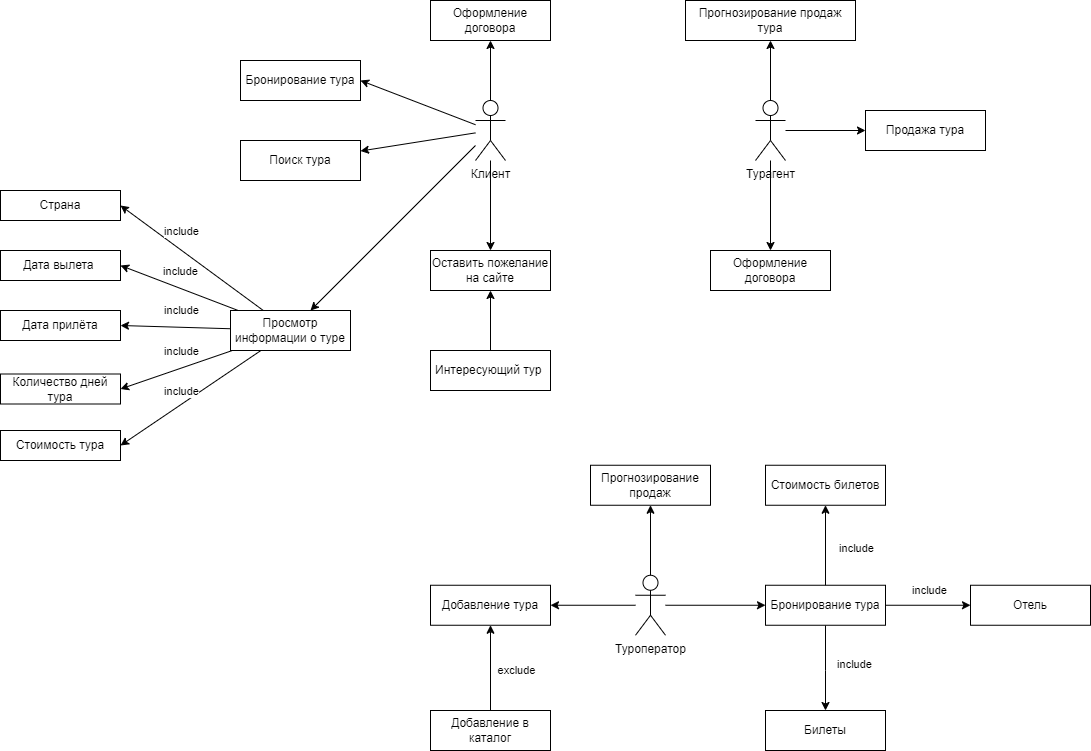

The diagram above was exported from draw.io. Its source (the exported page's mxGraphModel, read from the mxfile embedded in the PNG):
<mxGraphModel dx="968" dy="638" grid="1" gridSize="10" guides="1" tooltips="1" connect="1" arrows="1" fold="1" page="1" pageScale="1" pageWidth="1169" pageHeight="827" math="0" shadow="0">
  <root>
    <mxCell id="0" />
    <mxCell id="1" parent="0" />
    <mxCell id="UcnN_bR1MFCEYKPEwRLw-6" value="Клиент" style="shape=umlActor;verticalLabelPosition=bottom;verticalAlign=top;html=1;outlineConnect=0;" parent="1" vertex="1">
      <mxGeometry x="495" y="140" width="30" height="60" as="geometry" />
    </mxCell>
    <mxCell id="UcnN_bR1MFCEYKPEwRLw-7" value="Страна" style="rounded=0;whiteSpace=wrap;html=1;" parent="1" vertex="1">
      <mxGeometry x="20" y="230" width="120" height="30" as="geometry" />
    </mxCell>
    <mxCell id="UcnN_bR1MFCEYKPEwRLw-8" value="Дата вылета&amp;nbsp;" style="rounded=0;whiteSpace=wrap;html=1;" parent="1" vertex="1">
      <mxGeometry x="20" y="290" width="120" height="30" as="geometry" />
    </mxCell>
    <mxCell id="UcnN_bR1MFCEYKPEwRLw-9" value="Дата прилёта" style="rounded=0;whiteSpace=wrap;html=1;" parent="1" vertex="1">
      <mxGeometry x="20" y="350" width="120" height="30" as="geometry" />
    </mxCell>
    <mxCell id="UcnN_bR1MFCEYKPEwRLw-10" value="Количество дней тура" style="rounded=0;whiteSpace=wrap;html=1;" parent="1" vertex="1">
      <mxGeometry x="20" y="413.5" width="120" height="30" as="geometry" />
    </mxCell>
    <mxCell id="UcnN_bR1MFCEYKPEwRLw-14" value="Интересующий тур&amp;nbsp;" style="rounded=0;whiteSpace=wrap;html=1;" parent="1" vertex="1">
      <mxGeometry x="450" y="390" width="120" height="40" as="geometry" />
    </mxCell>
    <mxCell id="UcnN_bR1MFCEYKPEwRLw-17" value="Туроператор" style="shape=umlActor;verticalLabelPosition=bottom;verticalAlign=top;html=1;outlineConnect=0;" parent="1" vertex="1">
      <mxGeometry x="655" y="614.75" width="30" height="60" as="geometry" />
    </mxCell>
    <mxCell id="UcnN_bR1MFCEYKPEwRLw-20" value="Отель" style="rounded=0;whiteSpace=wrap;html=1;" parent="1" vertex="1">
      <mxGeometry x="990" y="624.75" width="120" height="40" as="geometry" />
    </mxCell>
    <mxCell id="UcnN_bR1MFCEYKPEwRLw-21" value="Билеты" style="whiteSpace=wrap;html=1;" parent="1" vertex="1">
      <mxGeometry x="785" y="750" width="120" height="40" as="geometry" />
    </mxCell>
    <mxCell id="UcnN_bR1MFCEYKPEwRLw-23" value="" style="endArrow=classic;html=1;rounded=0;" parent="1" source="gpjuTwRHW-VsBUTSzWJY-24" target="UcnN_bR1MFCEYKPEwRLw-20" edge="1">
      <mxGeometry width="50" height="50" relative="1" as="geometry">
        <mxPoint x="1065" y="610.5" as="sourcePoint" />
        <mxPoint x="955" y="590" as="targetPoint" />
        <Array as="points" />
      </mxGeometry>
    </mxCell>
    <mxCell id="UcnN_bR1MFCEYKPEwRLw-24" value="include" style="edgeLabel;html=1;align=center;verticalAlign=middle;resizable=0;points=[];" parent="UcnN_bR1MFCEYKPEwRLw-23" connectable="0" vertex="1">
      <mxGeometry x="-0.0354" relative="1" as="geometry">
        <mxPoint x="2" y="-15" as="offset" />
      </mxGeometry>
    </mxCell>
    <mxCell id="UcnN_bR1MFCEYKPEwRLw-25" value="" style="endArrow=classic;html=1;rounded=0;" parent="1" source="gpjuTwRHW-VsBUTSzWJY-24" target="UcnN_bR1MFCEYKPEwRLw-21" edge="1">
      <mxGeometry width="50" height="50" relative="1" as="geometry">
        <mxPoint x="1065" y="610.5" as="sourcePoint" />
        <mxPoint x="1069.9999999999995" y="530" as="targetPoint" />
        <Array as="points">
          <mxPoint x="845" y="710" />
        </Array>
      </mxGeometry>
    </mxCell>
    <mxCell id="UcnN_bR1MFCEYKPEwRLw-26" value="include" style="edgeLabel;html=1;align=center;verticalAlign=middle;resizable=0;points=[];" parent="UcnN_bR1MFCEYKPEwRLw-25" connectable="0" vertex="1">
      <mxGeometry x="-0.1634" y="3" relative="1" as="geometry">
        <mxPoint x="25" y="2" as="offset" />
      </mxGeometry>
    </mxCell>
    <mxCell id="UcnN_bR1MFCEYKPEwRLw-27" value="Стоимость билетов" style="whiteSpace=wrap;html=1;" parent="1" vertex="1">
      <mxGeometry x="785" y="504.75" width="120" height="40" as="geometry" />
    </mxCell>
    <mxCell id="UcnN_bR1MFCEYKPEwRLw-34" value="Стоимость тура" style="rounded=0;whiteSpace=wrap;html=1;" parent="1" vertex="1">
      <mxGeometry x="20" y="470" width="120" height="30" as="geometry" />
    </mxCell>
    <mxCell id="gpjuTwRHW-VsBUTSzWJY-17" style="edgeStyle=orthogonalEdgeStyle;rounded=0;orthogonalLoop=1;jettySize=auto;html=1;" edge="1" parent="1" source="UcnN_bR1MFCEYKPEwRLw-44" target="gpjuTwRHW-VsBUTSzWJY-16">
      <mxGeometry relative="1" as="geometry" />
    </mxCell>
    <mxCell id="UcnN_bR1MFCEYKPEwRLw-44" value="Турагент" style="shape=umlActor;verticalLabelPosition=bottom;verticalAlign=top;html=1;outlineConnect=0;" parent="1" vertex="1">
      <mxGeometry x="775" y="140" width="30" height="60" as="geometry" />
    </mxCell>
    <mxCell id="gpjuTwRHW-VsBUTSzWJY-1" value="Бронирование тура" style="whiteSpace=wrap;html=1;" vertex="1" parent="1">
      <mxGeometry x="260" y="100" width="120" height="40" as="geometry" />
    </mxCell>
    <mxCell id="gpjuTwRHW-VsBUTSzWJY-2" value="Оставить пожелание на сайте" style="whiteSpace=wrap;html=1;" vertex="1" parent="1">
      <mxGeometry x="450" y="290" width="120" height="40" as="geometry" />
    </mxCell>
    <mxCell id="gpjuTwRHW-VsBUTSzWJY-7" value="" style="endArrow=classic;html=1;rounded=0;entryX=1;entryY=0.5;entryDx=0;entryDy=0;" edge="1" parent="1" source="UcnN_bR1MFCEYKPEwRLw-6" target="gpjuTwRHW-VsBUTSzWJY-1">
      <mxGeometry width="50" height="50" relative="1" as="geometry">
        <mxPoint x="580" y="270" as="sourcePoint" />
        <mxPoint x="630" y="220" as="targetPoint" />
      </mxGeometry>
    </mxCell>
    <mxCell id="gpjuTwRHW-VsBUTSzWJY-8" value="" style="endArrow=classic;html=1;rounded=0;" edge="1" parent="1" source="UcnN_bR1MFCEYKPEwRLw-6" target="gpjuTwRHW-VsBUTSzWJY-2">
      <mxGeometry width="50" height="50" relative="1" as="geometry">
        <mxPoint x="580" y="270" as="sourcePoint" />
        <mxPoint x="630" y="220" as="targetPoint" />
      </mxGeometry>
    </mxCell>
    <mxCell id="gpjuTwRHW-VsBUTSzWJY-9" value="Оформление договора" style="whiteSpace=wrap;html=1;" vertex="1" parent="1">
      <mxGeometry x="450" y="40" width="120" height="40" as="geometry" />
    </mxCell>
    <mxCell id="gpjuTwRHW-VsBUTSzWJY-10" value="" style="endArrow=classic;html=1;rounded=0;" edge="1" parent="1" source="UcnN_bR1MFCEYKPEwRLw-6" target="gpjuTwRHW-VsBUTSzWJY-9">
      <mxGeometry width="50" height="50" relative="1" as="geometry">
        <mxPoint x="640" y="150" as="sourcePoint" />
        <mxPoint x="690" y="100" as="targetPoint" />
      </mxGeometry>
    </mxCell>
    <mxCell id="gpjuTwRHW-VsBUTSzWJY-11" value="Прогнозирование продаж тура" style="whiteSpace=wrap;html=1;" vertex="1" parent="1">
      <mxGeometry x="705" y="40" width="170" height="40" as="geometry" />
    </mxCell>
    <mxCell id="gpjuTwRHW-VsBUTSzWJY-15" value="" style="endArrow=classic;html=1;rounded=0;" edge="1" parent="1" source="UcnN_bR1MFCEYKPEwRLw-44" target="gpjuTwRHW-VsBUTSzWJY-11">
      <mxGeometry width="50" height="50" relative="1" as="geometry">
        <mxPoint x="805" y="270" as="sourcePoint" />
        <mxPoint x="855" y="220" as="targetPoint" />
      </mxGeometry>
    </mxCell>
    <mxCell id="gpjuTwRHW-VsBUTSzWJY-16" value="Оформление договора" style="rounded=0;whiteSpace=wrap;html=1;" vertex="1" parent="1">
      <mxGeometry x="730" y="290" width="120" height="40" as="geometry" />
    </mxCell>
    <mxCell id="gpjuTwRHW-VsBUTSzWJY-19" value="Добавление тура" style="rounded=0;whiteSpace=wrap;html=1;" vertex="1" parent="1">
      <mxGeometry x="450" y="624.75" width="120" height="40" as="geometry" />
    </mxCell>
    <mxCell id="gpjuTwRHW-VsBUTSzWJY-20" value="" style="endArrow=classic;html=1;rounded=0;" edge="1" parent="1" source="UcnN_bR1MFCEYKPEwRLw-17" target="gpjuTwRHW-VsBUTSzWJY-19">
      <mxGeometry width="50" height="50" relative="1" as="geometry">
        <mxPoint x="620" y="614.75" as="sourcePoint" />
        <mxPoint x="670" y="564.75" as="targetPoint" />
      </mxGeometry>
    </mxCell>
    <mxCell id="gpjuTwRHW-VsBUTSzWJY-21" value="Прогнозирование продаж" style="whiteSpace=wrap;html=1;" vertex="1" parent="1">
      <mxGeometry x="610" y="504.75" width="120" height="40" as="geometry" />
    </mxCell>
    <mxCell id="gpjuTwRHW-VsBUTSzWJY-23" value="" style="endArrow=classic;html=1;rounded=0;" edge="1" parent="1" source="UcnN_bR1MFCEYKPEwRLw-17" target="gpjuTwRHW-VsBUTSzWJY-21">
      <mxGeometry width="50" height="50" relative="1" as="geometry">
        <mxPoint x="650" y="554.75" as="sourcePoint" />
        <mxPoint x="700" y="504.75" as="targetPoint" />
      </mxGeometry>
    </mxCell>
    <mxCell id="gpjuTwRHW-VsBUTSzWJY-24" value="Бронирование тура" style="whiteSpace=wrap;html=1;" vertex="1" parent="1">
      <mxGeometry x="785" y="624.75" width="120" height="40" as="geometry" />
    </mxCell>
    <mxCell id="gpjuTwRHW-VsBUTSzWJY-25" value="" style="endArrow=classic;html=1;rounded=0;" edge="1" parent="1" source="UcnN_bR1MFCEYKPEwRLw-17" target="gpjuTwRHW-VsBUTSzWJY-24">
      <mxGeometry width="50" height="50" relative="1" as="geometry">
        <mxPoint x="755" y="610" as="sourcePoint" />
        <mxPoint x="805" y="560" as="targetPoint" />
      </mxGeometry>
    </mxCell>
    <mxCell id="gpjuTwRHW-VsBUTSzWJY-26" value="Добавление в каталог" style="rounded=0;whiteSpace=wrap;html=1;" vertex="1" parent="1">
      <mxGeometry x="450" y="750" width="120" height="40" as="geometry" />
    </mxCell>
    <mxCell id="gpjuTwRHW-VsBUTSzWJY-27" value="" style="endArrow=classic;html=1;rounded=0;" edge="1" parent="1" source="gpjuTwRHW-VsBUTSzWJY-26" target="gpjuTwRHW-VsBUTSzWJY-19">
      <mxGeometry width="50" height="50" relative="1" as="geometry">
        <mxPoint x="585" y="670" as="sourcePoint" />
        <mxPoint x="635" y="620" as="targetPoint" />
      </mxGeometry>
    </mxCell>
    <mxCell id="gpjuTwRHW-VsBUTSzWJY-28" value="exclude" style="edgeLabel;html=1;align=center;verticalAlign=middle;resizable=0;points=[];rotation=0;" vertex="1" connectable="0" parent="gpjuTwRHW-VsBUTSzWJY-27">
      <mxGeometry x="-0.0205" y="-1" relative="1" as="geometry">
        <mxPoint x="24" y="1" as="offset" />
      </mxGeometry>
    </mxCell>
    <mxCell id="gpjuTwRHW-VsBUTSzWJY-30" value="" style="endArrow=classic;html=1;rounded=0;" edge="1" parent="1" source="UcnN_bR1MFCEYKPEwRLw-14" target="gpjuTwRHW-VsBUTSzWJY-2">
      <mxGeometry width="50" height="50" relative="1" as="geometry">
        <mxPoint x="660" y="370" as="sourcePoint" />
        <mxPoint x="710" y="320" as="targetPoint" />
      </mxGeometry>
    </mxCell>
    <mxCell id="gpjuTwRHW-VsBUTSzWJY-32" value="" style="endArrow=classic;html=1;rounded=0;" edge="1" parent="1" source="gpjuTwRHW-VsBUTSzWJY-24" target="UcnN_bR1MFCEYKPEwRLw-27">
      <mxGeometry width="50" height="50" relative="1" as="geometry">
        <mxPoint x="905" y="570" as="sourcePoint" />
        <mxPoint x="925" y="570" as="targetPoint" />
      </mxGeometry>
    </mxCell>
    <mxCell id="gpjuTwRHW-VsBUTSzWJY-38" value="include" style="edgeLabel;html=1;align=center;verticalAlign=middle;resizable=0;points=[];" vertex="1" connectable="0" parent="gpjuTwRHW-VsBUTSzWJY-32">
      <mxGeometry x="-0.0798" relative="1" as="geometry">
        <mxPoint x="30" y="-1" as="offset" />
      </mxGeometry>
    </mxCell>
    <mxCell id="gpjuTwRHW-VsBUTSzWJY-33" value="Поиск тура" style="whiteSpace=wrap;html=1;" vertex="1" parent="1">
      <mxGeometry x="260" y="180" width="120" height="40" as="geometry" />
    </mxCell>
    <mxCell id="gpjuTwRHW-VsBUTSzWJY-34" value="" style="endArrow=classic;html=1;rounded=0;" edge="1" parent="1" source="UcnN_bR1MFCEYKPEwRLw-6" target="gpjuTwRHW-VsBUTSzWJY-33">
      <mxGeometry width="50" height="50" relative="1" as="geometry">
        <mxPoint x="510" y="200" as="sourcePoint" />
        <mxPoint x="610" y="190" as="targetPoint" />
      </mxGeometry>
    </mxCell>
    <mxCell id="gpjuTwRHW-VsBUTSzWJY-35" value="Просмотр информации о туре" style="rounded=0;whiteSpace=wrap;html=1;" vertex="1" parent="1">
      <mxGeometry x="250" y="350" width="120" height="40" as="geometry" />
    </mxCell>
    <mxCell id="gpjuTwRHW-VsBUTSzWJY-36" value="" style="endArrow=classic;html=1;rounded=0;" edge="1" parent="1" source="UcnN_bR1MFCEYKPEwRLw-6" target="gpjuTwRHW-VsBUTSzWJY-35">
      <mxGeometry width="50" height="50" relative="1" as="geometry">
        <mxPoint x="520" y="230" as="sourcePoint" />
        <mxPoint x="570" y="180" as="targetPoint" />
      </mxGeometry>
    </mxCell>
    <mxCell id="gpjuTwRHW-VsBUTSzWJY-40" value="" style="endArrow=classic;html=1;rounded=0;entryX=1;entryY=0.5;entryDx=0;entryDy=0;" edge="1" parent="1" source="gpjuTwRHW-VsBUTSzWJY-35" target="UcnN_bR1MFCEYKPEwRLw-7">
      <mxGeometry width="50" height="50" relative="1" as="geometry">
        <mxPoint x="230" y="400" as="sourcePoint" />
        <mxPoint x="280" y="350" as="targetPoint" />
      </mxGeometry>
    </mxCell>
    <mxCell id="gpjuTwRHW-VsBUTSzWJY-45" value="include" style="edgeLabel;html=1;align=center;verticalAlign=middle;resizable=0;points=[];" vertex="1" connectable="0" parent="gpjuTwRHW-VsBUTSzWJY-40">
      <mxGeometry x="-0.0105" y="5" relative="1" as="geometry">
        <mxPoint x="-9" y="-32" as="offset" />
      </mxGeometry>
    </mxCell>
    <mxCell id="gpjuTwRHW-VsBUTSzWJY-41" value="" style="endArrow=classic;html=1;rounded=0;entryX=1;entryY=0.5;entryDx=0;entryDy=0;" edge="1" parent="1" source="gpjuTwRHW-VsBUTSzWJY-35" target="UcnN_bR1MFCEYKPEwRLw-8">
      <mxGeometry width="50" height="50" relative="1" as="geometry">
        <mxPoint x="260" y="460" as="sourcePoint" />
        <mxPoint x="280" y="350" as="targetPoint" />
      </mxGeometry>
    </mxCell>
    <mxCell id="gpjuTwRHW-VsBUTSzWJY-47" value="include" style="edgeLabel;html=1;align=center;verticalAlign=middle;resizable=0;points=[];" vertex="1" connectable="0" parent="gpjuTwRHW-VsBUTSzWJY-41">
      <mxGeometry x="0.08" relative="1" as="geometry">
        <mxPoint x="5" y="-16" as="offset" />
      </mxGeometry>
    </mxCell>
    <mxCell id="gpjuTwRHW-VsBUTSzWJY-42" value="" style="endArrow=classic;html=1;rounded=0;entryX=1;entryY=0.5;entryDx=0;entryDy=0;" edge="1" parent="1" source="gpjuTwRHW-VsBUTSzWJY-35" target="UcnN_bR1MFCEYKPEwRLw-9">
      <mxGeometry width="50" height="50" relative="1" as="geometry">
        <mxPoint x="230" y="400" as="sourcePoint" />
        <mxPoint x="280" y="350" as="targetPoint" />
      </mxGeometry>
    </mxCell>
    <mxCell id="gpjuTwRHW-VsBUTSzWJY-48" value="include" style="edgeLabel;html=1;align=center;verticalAlign=middle;resizable=0;points=[];" vertex="1" connectable="0" parent="gpjuTwRHW-VsBUTSzWJY-42">
      <mxGeometry x="-0.0926" y="-1" relative="1" as="geometry">
        <mxPoint y="-16" as="offset" />
      </mxGeometry>
    </mxCell>
    <mxCell id="gpjuTwRHW-VsBUTSzWJY-43" value="" style="endArrow=classic;html=1;rounded=0;entryX=1;entryY=0.5;entryDx=0;entryDy=0;" edge="1" parent="1" source="gpjuTwRHW-VsBUTSzWJY-35" target="UcnN_bR1MFCEYKPEwRLw-10">
      <mxGeometry width="50" height="50" relative="1" as="geometry">
        <mxPoint x="230" y="400" as="sourcePoint" />
        <mxPoint x="280" y="350" as="targetPoint" />
      </mxGeometry>
    </mxCell>
    <mxCell id="gpjuTwRHW-VsBUTSzWJY-49" value="include" style="edgeLabel;html=1;align=center;verticalAlign=middle;resizable=0;points=[];" vertex="1" connectable="0" parent="gpjuTwRHW-VsBUTSzWJY-43">
      <mxGeometry x="-0.1199" y="-4" relative="1" as="geometry">
        <mxPoint x="-1" y="-13" as="offset" />
      </mxGeometry>
    </mxCell>
    <mxCell id="gpjuTwRHW-VsBUTSzWJY-44" value="" style="endArrow=classic;html=1;rounded=0;entryX=1;entryY=0.5;entryDx=0;entryDy=0;" edge="1" parent="1" source="gpjuTwRHW-VsBUTSzWJY-35" target="UcnN_bR1MFCEYKPEwRLw-34">
      <mxGeometry width="50" height="50" relative="1" as="geometry">
        <mxPoint x="230" y="400" as="sourcePoint" />
        <mxPoint x="280" y="350" as="targetPoint" />
      </mxGeometry>
    </mxCell>
    <mxCell id="gpjuTwRHW-VsBUTSzWJY-50" value="include" style="edgeLabel;html=1;align=center;verticalAlign=middle;resizable=0;points=[];" vertex="1" connectable="0" parent="gpjuTwRHW-VsBUTSzWJY-44">
      <mxGeometry x="0.0299" y="-5" relative="1" as="geometry">
        <mxPoint x="-5" y="-5" as="offset" />
      </mxGeometry>
    </mxCell>
    <mxCell id="gpjuTwRHW-VsBUTSzWJY-51" value="Продажа тура" style="whiteSpace=wrap;html=1;" vertex="1" parent="1">
      <mxGeometry x="885" y="150" width="120" height="40" as="geometry" />
    </mxCell>
    <mxCell id="gpjuTwRHW-VsBUTSzWJY-52" value="" style="endArrow=classic;html=1;rounded=0;" edge="1" parent="1" source="UcnN_bR1MFCEYKPEwRLw-44" target="gpjuTwRHW-VsBUTSzWJY-51">
      <mxGeometry width="50" height="50" relative="1" as="geometry">
        <mxPoint x="690" y="370" as="sourcePoint" />
        <mxPoint x="740" y="320" as="targetPoint" />
      </mxGeometry>
    </mxCell>
  </root>
</mxGraphModel>